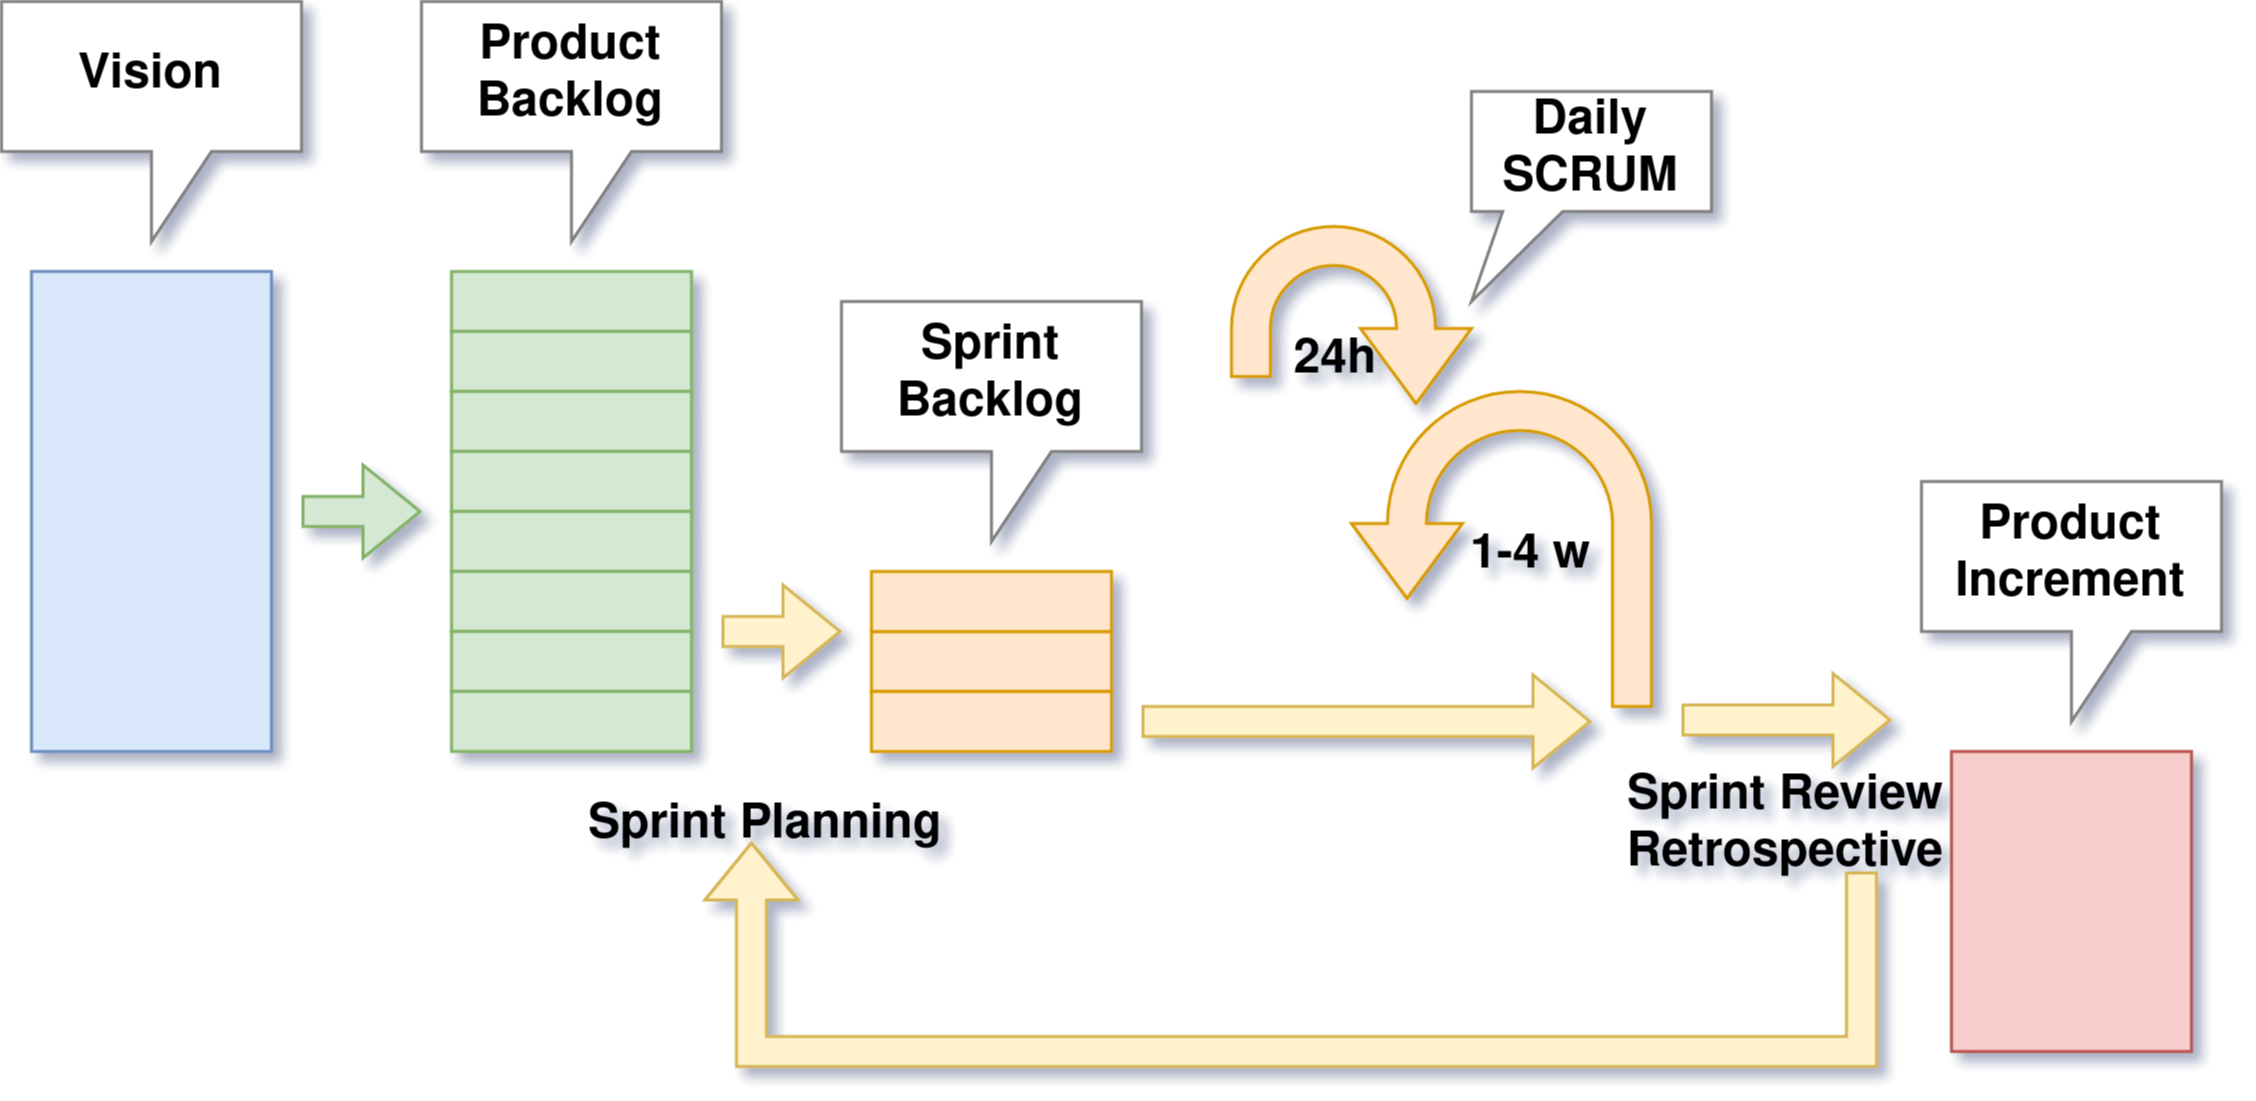

The diagram above was exported from draw.io. Its source (the exported page's mxGraphModel, read from the mxfile embedded in the PNG):
<mxGraphModel dx="1102" dy="569" grid="1" gridSize="10" guides="1" tooltips="1" connect="1" arrows="1" fold="1" page="1" pageScale="1" pageWidth="600" pageHeight="550" math="0" shadow="0">
  <root>
    <mxCell id="0" />
    <mxCell id="1" parent="0" />
    <mxCell id="cSsj0nQs8gbpf_YLtlR2-1" value="" style="rounded=0;whiteSpace=wrap;html=1;fillColor=#dae8fc;strokeColor=#6c8ebf;" vertex="1" parent="1">
      <mxGeometry x="40" y="120" width="80" height="160" as="geometry" />
    </mxCell>
    <mxCell id="cSsj0nQs8gbpf_YLtlR2-2" value="" style="rounded=0;whiteSpace=wrap;html=1;fillColor=#d5e8d4;strokeColor=#82b366;" vertex="1" parent="1">
      <mxGeometry x="180" y="120" width="80" height="20" as="geometry" />
    </mxCell>
    <mxCell id="cSsj0nQs8gbpf_YLtlR2-3" value="" style="rounded=0;whiteSpace=wrap;html=1;fillColor=#d5e8d4;strokeColor=#82b366;" vertex="1" parent="1">
      <mxGeometry x="180" y="140" width="80" height="20" as="geometry" />
    </mxCell>
    <mxCell id="cSsj0nQs8gbpf_YLtlR2-4" value="" style="rounded=0;whiteSpace=wrap;html=1;fillColor=#d5e8d4;strokeColor=#82b366;" vertex="1" parent="1">
      <mxGeometry x="180" y="160" width="80" height="20" as="geometry" />
    </mxCell>
    <mxCell id="cSsj0nQs8gbpf_YLtlR2-5" value="" style="rounded=0;whiteSpace=wrap;html=1;fillColor=#d5e8d4;strokeColor=#82b366;" vertex="1" parent="1">
      <mxGeometry x="180" y="180" width="80" height="20" as="geometry" />
    </mxCell>
    <mxCell id="cSsj0nQs8gbpf_YLtlR2-6" value="" style="rounded=0;whiteSpace=wrap;html=1;fillColor=#d5e8d4;strokeColor=#82b366;" vertex="1" parent="1">
      <mxGeometry x="180" y="200" width="80" height="20" as="geometry" />
    </mxCell>
    <mxCell id="cSsj0nQs8gbpf_YLtlR2-7" value="" style="rounded=0;whiteSpace=wrap;html=1;fillColor=#d5e8d4;strokeColor=#82b366;" vertex="1" parent="1">
      <mxGeometry x="180" y="220" width="80" height="20" as="geometry" />
    </mxCell>
    <mxCell id="cSsj0nQs8gbpf_YLtlR2-8" value="" style="rounded=0;whiteSpace=wrap;html=1;fillColor=#d5e8d4;strokeColor=#82b366;" vertex="1" parent="1">
      <mxGeometry x="180" y="240" width="80" height="20" as="geometry" />
    </mxCell>
    <mxCell id="cSsj0nQs8gbpf_YLtlR2-9" value="" style="rounded=0;whiteSpace=wrap;html=1;fillColor=#d5e8d4;strokeColor=#82b366;" vertex="1" parent="1">
      <mxGeometry x="180" y="260" width="80" height="20" as="geometry" />
    </mxCell>
    <mxCell id="cSsj0nQs8gbpf_YLtlR2-10" value="" style="rounded=0;whiteSpace=wrap;html=1;fillColor=#ffe6cc;strokeColor=#d79b00;" vertex="1" parent="1">
      <mxGeometry x="320" y="240" width="80" height="20" as="geometry" />
    </mxCell>
    <mxCell id="cSsj0nQs8gbpf_YLtlR2-11" value="" style="rounded=0;whiteSpace=wrap;html=1;fillColor=#ffe6cc;strokeColor=#d79b00;" vertex="1" parent="1">
      <mxGeometry x="320" y="260" width="80" height="20" as="geometry" />
    </mxCell>
    <mxCell id="cSsj0nQs8gbpf_YLtlR2-12" value="" style="rounded=0;whiteSpace=wrap;html=1;fillColor=#ffe6cc;strokeColor=#d79b00;" vertex="1" parent="1">
      <mxGeometry x="320" y="220" width="80" height="20" as="geometry" />
    </mxCell>
    <mxCell id="cSsj0nQs8gbpf_YLtlR2-13" value="" style="rounded=0;whiteSpace=wrap;html=1;fillColor=#f8cecc;strokeColor=#b85450;" vertex="1" parent="1">
      <mxGeometry x="680" y="280" width="80" height="100" as="geometry" />
    </mxCell>
    <mxCell id="cSsj0nQs8gbpf_YLtlR2-14" value="" style="shape=flexArrow;endArrow=classic;html=1;rounded=0;fillColor=#d5e8d4;strokeColor=#82b366;" edge="1" parent="1">
      <mxGeometry width="50" height="50" relative="1" as="geometry">
        <mxPoint x="130" y="200" as="sourcePoint" />
        <mxPoint x="170" y="200" as="targetPoint" />
      </mxGeometry>
    </mxCell>
    <mxCell id="cSsj0nQs8gbpf_YLtlR2-15" value="" style="shape=flexArrow;endArrow=classic;html=1;rounded=0;fillColor=#fff2cc;strokeColor=#d6b656;" edge="1" parent="1">
      <mxGeometry width="50" height="50" relative="1" as="geometry">
        <mxPoint x="270" y="240" as="sourcePoint" />
        <mxPoint x="310" y="240" as="targetPoint" />
      </mxGeometry>
    </mxCell>
    <mxCell id="cSsj0nQs8gbpf_YLtlR2-16" value="" style="shape=flexArrow;endArrow=classic;html=1;rounded=0;fillColor=#fff2cc;strokeColor=#d6b656;" edge="1" parent="1">
      <mxGeometry width="50" height="50" relative="1" as="geometry">
        <mxPoint x="410" y="270" as="sourcePoint" />
        <mxPoint x="560" y="270" as="targetPoint" />
      </mxGeometry>
    </mxCell>
    <mxCell id="cSsj0nQs8gbpf_YLtlR2-17" value="" style="shape=flexArrow;endArrow=classic;html=1;rounded=0;fillColor=#fff2cc;strokeColor=#d6b656;" edge="1" parent="1">
      <mxGeometry width="50" height="50" relative="1" as="geometry">
        <mxPoint x="590" y="269.5" as="sourcePoint" />
        <mxPoint x="660" y="269.5" as="targetPoint" />
      </mxGeometry>
    </mxCell>
    <mxCell id="cSsj0nQs8gbpf_YLtlR2-20" value="" style="html=1;shadow=0;dashed=0;align=center;verticalAlign=middle;shape=mxgraph.arrows2.uTurnArrow;dy=6.5;arrowHead=37;dx2=25;flipH=1;flipV=0;direction=south;fillColor=#ffe6cc;strokeColor=#d79b00;" vertex="1" parent="1">
      <mxGeometry x="480" y="160" width="100" height="105" as="geometry" />
    </mxCell>
    <mxCell id="cSsj0nQs8gbpf_YLtlR2-21" value="" style="html=1;shadow=0;dashed=0;align=center;verticalAlign=middle;shape=mxgraph.arrows2.uTurnArrow;dy=6.5;arrowHead=37;dx2=25;flipH=0;flipV=0;direction=south;fillColor=#ffe6cc;strokeColor=#d79b00;" vertex="1" parent="1">
      <mxGeometry x="440" y="105" width="80" height="50" as="geometry" />
    </mxCell>
    <mxCell id="cSsj0nQs8gbpf_YLtlR2-23" value="&lt;b&gt;&lt;font style=&quot;font-size: 16px&quot;&gt;Vision&lt;/font&gt;&lt;/b&gt;" style="shape=callout;whiteSpace=wrap;html=1;perimeter=calloutPerimeter;strokeColor=#808080;" vertex="1" parent="1">
      <mxGeometry x="30" y="30" width="100" height="80" as="geometry" />
    </mxCell>
    <mxCell id="cSsj0nQs8gbpf_YLtlR2-24" value="&lt;font style=&quot;font-size: 16px&quot;&gt;&lt;b&gt;Product&lt;br&gt;Backlog&lt;/b&gt;&lt;/font&gt;" style="shape=callout;whiteSpace=wrap;html=1;perimeter=calloutPerimeter;strokeColor=#808080;" vertex="1" parent="1">
      <mxGeometry x="170" y="30" width="100" height="80" as="geometry" />
    </mxCell>
    <mxCell id="cSsj0nQs8gbpf_YLtlR2-25" value="&lt;font style=&quot;font-size: 16px&quot;&gt;&lt;b&gt;Sprint&lt;/b&gt;&lt;/font&gt;&lt;font style=&quot;font-size: 16px&quot;&gt;&lt;b&gt;&lt;br&gt;Backlog&lt;/b&gt;&lt;/font&gt;" style="shape=callout;whiteSpace=wrap;html=1;perimeter=calloutPerimeter;strokeColor=#808080;" vertex="1" parent="1">
      <mxGeometry x="310" y="130" width="100" height="80" as="geometry" />
    </mxCell>
    <mxCell id="cSsj0nQs8gbpf_YLtlR2-26" value="&lt;font style=&quot;font-size: 16px&quot;&gt;&lt;b&gt;Product&lt;/b&gt;&lt;/font&gt;&lt;font style=&quot;font-size: 16px&quot;&gt;&lt;b&gt;&lt;br&gt;Increment&lt;br&gt;&lt;/b&gt;&lt;/font&gt;" style="shape=callout;whiteSpace=wrap;html=1;perimeter=calloutPerimeter;strokeColor=#808080;" vertex="1" parent="1">
      <mxGeometry x="670" y="190" width="100" height="80" as="geometry" />
    </mxCell>
    <mxCell id="cSsj0nQs8gbpf_YLtlR2-28" value="&lt;font style=&quot;font-size: 16px&quot;&gt;&lt;b&gt;1-4 w&lt;/b&gt;&lt;/font&gt;" style="text;html=1;strokeColor=none;fillColor=none;align=center;verticalAlign=middle;whiteSpace=wrap;rounded=0;fontSize=16;" vertex="1" parent="1">
      <mxGeometry x="500" y="200" width="80" height="30" as="geometry" />
    </mxCell>
    <mxCell id="cSsj0nQs8gbpf_YLtlR2-29" value="&lt;font style=&quot;font-size: 16px&quot;&gt;&lt;b&gt;24h&lt;br&gt;&lt;/b&gt;&lt;/font&gt;" style="text;html=1;strokeColor=none;fillColor=none;align=center;verticalAlign=middle;whiteSpace=wrap;rounded=0;fontSize=16;" vertex="1" parent="1">
      <mxGeometry x="450" y="135" width="50" height="30" as="geometry" />
    </mxCell>
    <mxCell id="cSsj0nQs8gbpf_YLtlR2-30" value="&lt;font style=&quot;font-size: 16px&quot;&gt;&lt;b&gt;Daily&lt;br&gt;SCRUM&lt;br&gt;&lt;/b&gt;&lt;/font&gt;" style="shape=callout;whiteSpace=wrap;html=1;perimeter=calloutPerimeter;strokeColor=#808080;position2=0;size=30;position=0.13;" vertex="1" parent="1">
      <mxGeometry x="520" y="60" width="80" height="70" as="geometry" />
    </mxCell>
    <mxCell id="cSsj0nQs8gbpf_YLtlR2-33" value="" style="shape=flexArrow;endArrow=classic;html=1;rounded=0;fontSize=16;fillColor=#fff2cc;strokeColor=#d6b656;" edge="1" parent="1">
      <mxGeometry width="50" height="50" relative="1" as="geometry">
        <mxPoint x="650" y="320" as="sourcePoint" />
        <mxPoint x="280" y="310" as="targetPoint" />
        <Array as="points">
          <mxPoint x="650" y="380" />
          <mxPoint x="280" y="380" />
        </Array>
      </mxGeometry>
    </mxCell>
    <mxCell id="cSsj0nQs8gbpf_YLtlR2-34" value="&lt;font style=&quot;font-size: 16px&quot;&gt;&lt;b&gt;Sprint Planning&lt;br&gt;&lt;/b&gt;&lt;/font&gt;" style="text;html=1;strokeColor=none;fillColor=none;align=center;verticalAlign=middle;whiteSpace=wrap;rounded=0;fontSize=16;" vertex="1" parent="1">
      <mxGeometry x="220" y="290" width="130" height="30" as="geometry" />
    </mxCell>
    <mxCell id="cSsj0nQs8gbpf_YLtlR2-35" value="&lt;font style=&quot;font-size: 16px&quot;&gt;&lt;b&gt;Sprint Review&lt;br&gt;Retrospective&lt;br&gt;&lt;/b&gt;&lt;/font&gt;" style="text;html=1;strokeColor=none;fillColor=none;align=center;verticalAlign=middle;whiteSpace=wrap;rounded=0;fontSize=16;" vertex="1" parent="1">
      <mxGeometry x="560" y="290" width="130" height="30" as="geometry" />
    </mxCell>
  </root>
</mxGraphModel>